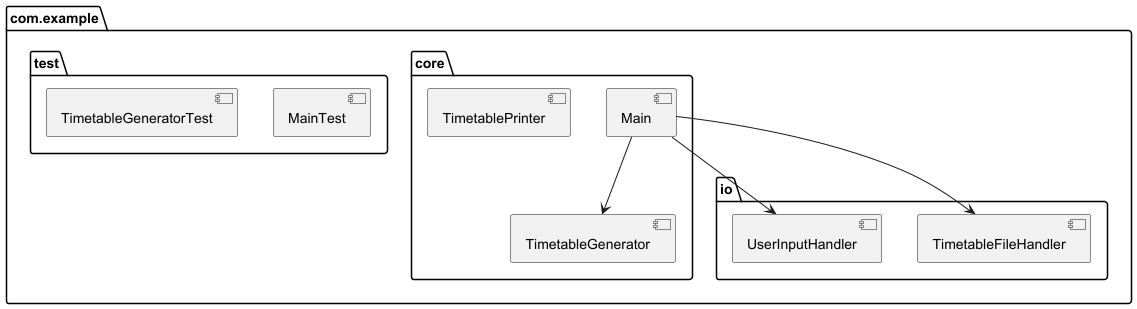

The diagram above was rendered by PlantUML. Its source (embedded in the PNG):
@startuml package
package "com.example" {
  package "core" {
    [Main]
    [TimetableGenerator]
    [TimetablePrinter]
  }

  package "io" {
    [TimetableFileHandler]
    [UserInputHandler]
  }

  package "test" {
    [MainTest]
    [TimetableGeneratorTest]
  }
}

[Main] --> [TimetableGenerator]
[Main] --> [TimetableFileHandler]
[Main] --> [UserInputHandler]
@enduml